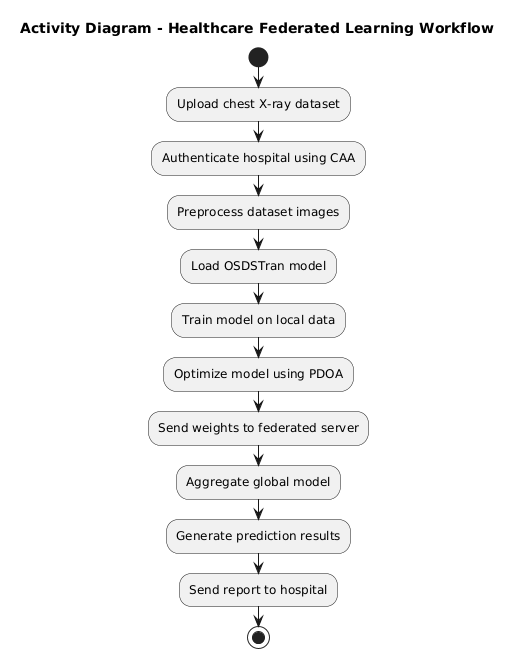

The diagram above was rendered by PlantUML. Its source (embedded in the PNG):
@startuml
title Activity Diagram - Healthcare Federated Learning Workflow

start
:Upload chest X-ray dataset;
:Authenticate hospital using CAA;
:Preprocess dataset images;
:Load OSDSTran model;
:Train model on local data;
:Optimize model using PDOA;
:Send weights to federated server;
:Aggregate global model;
:Generate prediction results;
:Send report to hospital;
stop
@enduml